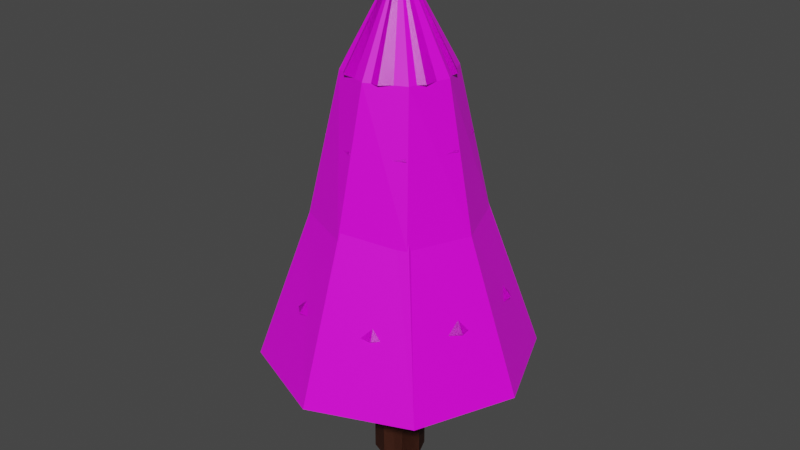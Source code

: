 # Source: Tree.blend  (saved by Blender 2.90.8; exported with 4.5.12 LTS)
import bpy
from mathutils import Matrix  # noqa: F401  (used for matrix-valued properties, if any)

bpy.ops.wm.read_factory_settings(use_empty=True)
scene = bpy.context.scene
scene.name = 'Scene'

# ---- collections
col_lod0 = bpy.data.collections.new('Lod0'); scene.collection.children.link(col_lod0)
col_lod1 = bpy.data.collections.new('Lod1'); scene.collection.children.link(col_lod1)
col_lod2 = bpy.data.collections.new('Lod2'); scene.collection.children.link(col_lod2)
col_lod3 = bpy.data.collections.new('Lod3'); scene.collection.children.link(col_lod3)
col_lod4 = bpy.data.collections.new('Lod4'); scene.collection.children.link(col_lod4)

# ---- images (referenced by path relative to the original .blend; pixels are not part of the script)
import os
ASSET_DIR = os.environ.get("B2B_ASSET_DIR", "")  # directory of the original .blend (textures are referenced by path, not embedded)
HERE = os.path.dirname(os.path.abspath(__file__))  # packed textures are extracted next to this script under _unpacked/

def load_image(name, relpath, width, height, colorspace="sRGB"):
    """Load a texture the original file referenced (path relative to the .blend, or extracted next to this script)."""
    p = next((c for c in (os.path.join(HERE, relpath), os.path.join(ASSET_DIR, relpath)) if relpath and os.path.exists(c)), "")
    if p:
        img = bpy.data.images.load(p, check_existing=True)
        img.name = name
    else:  # same state as the original file: an image datablock whose file is absent (Cycles renders it pink)
        img = bpy.data.images.new(name, width, height)
        img.source = "FILE"
        img.filepath = "//" + (relpath or name)
    img.colorspace_settings.name = colorspace
    return img
img_800px_colourbox6689385_copy_png = load_image('800px_COLOURBOX6689385 copy.png', '800px_COLOURBOX6689385 copy.png', 1024, 1024, 'sRGB')

# ---- materials (node trees are filled in below, after node groups)
mat_material = bpy.data.materials.new('Material')
mat_material.alpha_threshold = 0.0
mat_material.use_transparent_shadow = False
mat_material.line_color = (0.0, 0.0, 0.0, 1.0)
mat_material_001 = bpy.data.materials.new('Material.001')
mat_material_001.use_transparent_shadow = False

# ---- material node trees
mat_material.use_nodes = True; mat_material.node_tree.nodes.clear()
_N = mat_material.node_tree.nodes; _L = mat_material.node_tree.links
n0 = _N.new('ShaderNodeOutputMaterial'); n0.name = 'Material Output'; n0.location = (300, 300)
n1 = _N.new('ShaderNodeBsdfPrincipled'); n1.name = 'Principled BSDF'; n1.location = (10, 300)
n1.distribution = 'GGX'
n1.subsurface_method = 'BURLEY'
n1.inputs[2].default_value = 0.4
n1.inputs[3].default_value = 1.45
n1.inputs[27].default_value = (0.0, 0.0, 0.0, 1.0)
n1.inputs[28].default_value = 1.0
n2 = _N.new('ShaderNodeTexImage'); n2.name = 'Image Texture'; n2.location = (-280, 280)
n2.image = img_800px_colourbox6689385_copy_png
_L.new(n1.outputs[0], n0.inputs[0])
_L.new(n2.outputs[0], n1.inputs[0])
n0.is_active_output = True
mat_material_001.use_nodes = True; mat_material_001.node_tree.nodes.clear()
_N = mat_material_001.node_tree.nodes; _L = mat_material_001.node_tree.links
n0 = _N.new('ShaderNodeBsdfPrincipled'); n0.name = 'Principled BSDF'; n0.location = (10, 300)
n0.distribution = 'GGX'
n0.subsurface_method = 'BURLEY'
n0.inputs[0].default_value = (0.08001, 0.02456, 0.01297, 1.0)
n0.inputs[3].default_value = 1.45
n0.inputs[27].default_value = (0.0, 0.0, 0.0, 1.0)
n0.inputs[28].default_value = 1.0
n1 = _N.new('ShaderNodeOutputMaterial'); n1.name = 'Material Output'; n1.location = (300, 300)
_L.new(n0.outputs[0], n1.inputs[0])
n1.is_active_output = True

# ---- world
world_world = bpy.data.worlds.new('World'); scene.world = world_world
world_world.use_nodes = True; world_world.node_tree.nodes.clear()
_N = world_world.node_tree.nodes; _L = world_world.node_tree.links
n0 = _N.new('ShaderNodeOutputWorld'); n0.name = 'World Output'; n0.location = (300, 300)
n1 = _N.new('ShaderNodeBackground'); n1.name = 'Background'; n1.location = (10, 300)
n1.inputs[0].default_value = (0.05088, 0.05088, 0.05088, 1.0)
_L.new(n1.outputs[0], n0.inputs[0])
n0.is_active_output = True
world_world.color = (0.05088, 0.05088, 0.05088)
world_world.use_sun_shadow = False
world_world.sun_shadow_jitter_overblur = 0.0

# ---- meshes
me_cylinder = bpy.data.meshes.new('Cylinder')
me_cylinder.from_pydata([(-1.913e-08, 0.6331, -1.385), (-1.913e-08, 0.6331, 2.193), (0.4477, 0.4477, -1.385), (0.4477, 0.4477, 2.193), (0.6331, -2.494e-08, -1.385), (0.6331, -2.494e-08, 2.193), (0.4477, -0.4477, -1.385), (0.4477, -0.4477, 2.193), (-7.448e-08, -0.6331, -1.385), (-7.448e-08, -0.6331, 2.193), (-0.4477, -0.4477, -1.385), (-0.4477, -0.4477, 2.193), (-0.6331, 1.028e-08, -1.385), (-0.6331, 1.028e-08, 2.193), (-0.4477, 0.4477, -1.385), (-0.4477, 0.4477, 2.193), (2.413, 2.413, 1.623), (2.813e-08, 3.413, 1.623), (3.413, -1.657e-07, 1.623), (2.413, -2.413, 1.623), (-2.702e-07, -3.413, 1.623), (-2.413, -2.413, 1.623), (-3.413, 2.417e-08, 1.623), (-2.413, 2.413, 1.623), (0.7407, 0.7407, 4.285), (-8.109e-08, 1.047, 4.285), (1.047, -5.086e-08, 4.285), (0.7407, -0.7407, 4.285), (-1.727e-07, -1.047, 4.285), (-0.7407, -0.7407, 4.285), (-1.047, 7.419e-09, 4.285), (-0.7407, 0.7407, 4.285), (0.8729, 2.527, 3.39), (-1.17, 2.404, 3.39), (2.404, 1.17, 3.39), (2.527, -0.8729, 3.39), (1.17, -2.404, 3.39), (-0.8729, -2.527, 3.39), (-2.404, -1.17, 3.39), (-2.527, 0.8729, 3.39), (0.2023, 0.5856, 6.281), (-0.271, 0.5571, 6.281), (0.5571, 0.271, 6.281), (0.5856, -0.2023, 6.281), (0.271, -0.5571, 6.281), (-0.2023, -0.5856, 6.281), (-0.5571, -0.271, 6.281), (-0.5856, 0.2023, 6.281), (1.498, 1.445, 5.356), (0.03749, 2.081, 5.356), (2.081, -0.03749, 5.356), (1.445, -1.498, 5.356), (-0.03749, -2.081, 5.356), (-1.498, -1.445, 5.356), (-2.081, 0.03749, 5.356), (-1.445, 1.498, 5.356), (0.355, 0.3424, 7.939), (0.008882, 0.4931, 7.939), (0.4931, -0.008882, 7.939), (0.3424, -0.355, 7.939), (-0.008882, -0.4931, 7.939), (-0.355, -0.3424, 7.939), (-0.4931, 0.008882, 7.939), (-0.3424, 0.355, 7.939), (1.199, 1.157, 7.262), (0.03001, 1.666, 7.262), (1.666, -0.03001, 7.262), (1.157, -1.199, 7.262), (-0.03001, -1.666, 7.262), (-1.199, -1.157, 7.262), (-1.666, 0.03001, 7.262), (-1.157, 1.199, 7.262), (0.2817, 0.2718, 9.302), (0.007049, 0.3914, 9.302), (0.3914, -0.00705, 9.302), (0.2718, -0.2817, 9.302), (-0.00705, -0.3914, 9.302), (-0.2817, -0.2718, 9.302), (-0.3914, 0.00705, 9.302), (-0.2718, 0.2817, 9.302), (1.246, 0.4382, 8.812), (0.5709, 1.191, 8.812), (1.191, -0.5709, 8.812), (0.4382, -1.246, 8.812), (-0.5709, -1.191, 8.812), (-1.246, -0.4382, 8.812), (-1.191, 0.5709, 8.812), (-0.4382, 1.246, 8.812), (-3.576e-07, -5.96e-08, 11.27)], [], [(0, 1, 3, 2), (2, 3, 5, 4), (4, 5, 7, 6), (6, 7, 9, 8), (8, 9, 11, 10), (10, 11, 13, 12), (12, 13, 15, 14), (14, 15, 1, 0), (16, 17, 25, 24), (17, 23, 31, 25), (22, 21, 29, 30), (20, 19, 27, 28), (18, 16, 24, 26), (23, 22, 30, 31), (21, 20, 28, 29), (19, 18, 26, 27), (34, 32, 40, 42), (39, 38, 46, 47), (37, 36, 44, 45), (35, 34, 42, 43), (32, 33, 41, 40), (33, 39, 47, 41), (38, 37, 45, 46), (36, 35, 43, 44), (51, 50, 58, 59), (48, 49, 57, 56), (49, 55, 63, 57), (54, 53, 61, 62), (52, 51, 59, 60), (50, 48, 56, 58), (55, 54, 62, 63), (53, 52, 60, 61), (68, 67, 75, 76), (66, 64, 72, 74), (71, 70, 78, 79), (69, 68, 76, 77), (67, 66, 74, 75), (64, 65, 73, 72), (65, 71, 79, 73), (70, 69, 77, 78), (80, 88, 82), (81, 88, 80), (82, 88, 83), (83, 88, 84), (84, 88, 85), (85, 88, 86), (87, 88, 81), (86, 88, 87), (15, 23, 17, 1), (13, 22, 23, 15), (11, 21, 22, 13), (9, 20, 21, 11), (7, 19, 20, 9), (5, 18, 19, 7), (3, 16, 18, 5), (1, 17, 16, 3), (31, 39, 33, 25), (30, 38, 39, 31), (29, 37, 38, 30), (28, 36, 37, 29), (27, 35, 36, 28), (26, 34, 35, 27), (24, 32, 34, 26), (25, 33, 32, 24), (47, 54, 55, 41), (46, 53, 54, 47), (45, 52, 53, 46), (44, 51, 52, 45), (43, 50, 51, 44), (42, 48, 50, 43), (40, 49, 48, 42), (41, 55, 49, 40), (62, 70, 71, 63), (61, 69, 70, 62), (60, 68, 69, 61), (59, 67, 68, 60), (58, 66, 67, 59), (56, 64, 66, 58), (57, 65, 64, 56), (63, 71, 65, 57), (78, 85, 86, 79), (77, 84, 85, 78), (76, 83, 84, 77), (75, 82, 83, 76), (74, 80, 82, 75), (72, 81, 80, 74), (73, 87, 81, 72), (79, 86, 87, 73)])
me_cylinder.polygons.foreach_set('material_index', [1, 1, 1, 1, 1, 1, 1, 1, 0, 0, 0, 0, 0, 0, 0, 0, 0, 0, 0, 0, 0, 0, 0, 0, 0, 0, 0, 0, 0, 0, 0, 0, 0, 0, 0, 0, 0, 0, 0, 0, 0, 0, 0, 0, 0, 0, 0, 0, 0, 0, 0, 0, 0, 0, 0, 0, 0, 0, 0, 0, 0, 0, 0, 0, 0, 0, 0, 0, 0, 0, 0, 0, 0, 0, 0, 0, 0, 0, 0, 0, 0, 0, 0, 0, 0, 0, 0, 0])
_uv = me_cylinder.uv_layers.new(name='UVMap')
_uv.uv.foreach_set('vector', [1.0, 0.5, 1.0, 1.0, 0.875, 1.0, 0.875, 0.5, 0.875, 0.5, 0.875, 1.0, 0.75, 1.0, 0.75, 0.5, 0.75, 0.5, 0.75, 1.0, 0.625, 1.0, 0.625, 0.5, 0.625, 0.5, 0.625, 1.0, 0.5, 1.0, 0.5, 0.5, 0.5, 0.5, 0.5, 1.0, 0.375, 1.0, 0.375, 0.5, 0.375, 0.5, 0.375, 1.0, 0.25, 1.0, 0.25, 0.5, 0.25, 0.5, 0.25, 1.0, 0.125, 1.0, 0.125, 0.5, 0.125, 0.5, 0.125, 1.0, 0.0, 1.0, 0.0, 0.5, 0.1372, 0.5293, 0.1372, 0.4321, 0.2899, 0.4429, 0.2899, 0.5644, 0.1372, 0.4321, 0.1372, 0.337, 0.2899, 0.3336, 0.2899, 0.4429, 0.1372, 0.2394, 0.1372, 0.1333, 0.2899, 0.1254, 0.2899, 0.2287, 0.1372, 0.9829, 0.1372, 0.745, 0.2899, 0.8242, 0.2899, 0.9494, 0.1372, 0.6313, 0.1372, 0.5293, 0.2899, 0.5644, 0.2899, 0.6942, 0.1372, 0.337, 0.1372, 0.2394, 0.2899, 0.2287, 0.2899, 0.3336, 0.1372, 0.1333, 0.1372, 0.01915, 0.2899, 0.02832, 0.2899, 0.1254, 0.1372, 0.745, 0.1372, 0.6313, 0.2899, 0.6942, 0.2899, 0.8242, 0.3598, 0.6346, 0.3598, 0.5255, 0.5291, 0.5641, 0.5291, 0.6773, 0.3598, 0.3345, 0.3598, 0.2484, 0.5291, 0.2364, 0.5291, 0.3428, 0.3598, 0.1586, 0.3598, 0.01358, 0.5291, 0.03915, 0.5291, 0.1337, 0.3598, 0.7658, 0.3598, 0.6346, 0.5291, 0.6773, 0.5291, 0.7913, 0.3598, 0.5255, 0.3598, 0.4258, 0.5291, 0.4521, 0.5291, 0.5641, 0.3598, 0.4258, 0.3598, 0.3345, 0.5291, 0.3428, 0.5291, 0.4521, 0.3598, 0.2484, 0.3598, 0.1586, 0.5291, 0.1337, 0.5291, 0.2364, 0.3598, 0.9325, 0.3598, 0.7658, 0.5291, 0.7913, 0.5291, 0.8969, 0.6282, 0.9541, 0.6282, 0.7434, 0.7129, 0.7845, 0.7129, 0.8999, 0.6282, 0.6142, 0.6282, 0.5114, 0.7129, 0.5379, 0.7129, 0.6636, 0.6282, 0.5114, 0.6282, 0.4208, 0.7129, 0.4127, 0.7129, 0.5379, 0.6282, 0.3364, 0.6282, 0.2502, 0.7129, 0.1808, 0.7129, 0.2896, 0.6282, 0.149, 0.6282, 0.01131, 0.7129, 0.009732, 0.7129, 0.09955, 0.6282, 0.7434, 0.6282, 0.6142, 0.7129, 0.6636, 0.7129, 0.7845, 0.6282, 0.4208, 0.6282, 0.3364, 0.7129, 0.2896, 0.7129, 0.4127, 0.6282, 0.2502, 0.6282, 0.149, 0.7129, 0.09955, 0.7129, 0.1808, 0.7804, 0.09486, 0.7804, 0.007371, 0.8952, 0.05731, 0.8952, 0.2645, 0.7804, 0.8293, 0.7804, 0.6645, 0.8952, 0.6346, 0.8952, 0.7082, 0.7804, 0.4165, 0.7804, 0.2978, 0.8952, 0.4097, 0.8952, 0.4842, 0.7804, 0.1803, 0.7804, 0.09486, 0.8952, 0.2645, 0.8952, 0.3364, 0.7804, 0.9296, 0.7804, 0.8293, 0.8952, 0.7082, 0.8952, 0.849, 0.7804, 0.6645, 0.7804, 0.5377, 0.8952, 0.5594, 0.8952, 0.6346, 0.7804, 0.5377, 0.7804, 0.4165, 0.8952, 0.4842, 0.8952, 0.5594, 0.7804, 0.2978, 0.7804, 0.1803, 0.8952, 0.3364, 0.8952, 0.4097, 0.9369, 0.7273, 0.997, 0.4717, 0.9369, 0.7933, 0.9369, 0.6733, 0.997, 0.4717, 0.9369, 0.7273, 0.9369, 0.7933, 0.997, 0.4717, 0.9369, 0.9148, 0.9369, 0.3159, 0.997, 0.4717, 0.9369, 0.4482, 0.9369, 0.4482, 0.997, 0.4717, 0.9369, 0.5183, 0.9369, 0.5183, 0.997, 0.4717, 0.9369, 0.5731, 0.9369, 0.6231, 0.997, 0.4717, 0.9369, 0.6733, 0.9369, 0.5731, 0.997, 0.4717, 0.9369, 0.6231, 0.05605, 0.3374, 0.1372, 0.337, 0.1372, 0.4321, 0.05605, 0.4295, 0.05605, 0.2485, 0.1372, 0.2394, 0.1372, 0.337, 0.05605, 0.3374, 0.05605, 0.1619, 0.1372, 0.1333, 0.1372, 0.2394, 0.05605, 0.2485, 0.05605, 0.09191, 0.1372, 0.01915, 0.1372, 0.1333, 0.05605, 0.1619, 0.05605, 0.7183, 0.1372, 0.745, 0.1372, 0.9829, 0.05605, 0.804, 0.05605, 0.622, 0.1372, 0.6313, 0.1372, 0.745, 0.05605, 0.7183, 0.05605, 0.5247, 0.1372, 0.5293, 0.1372, 0.6313, 0.05605, 0.622, 0.05605, 0.4295, 0.1372, 0.4321, 0.1372, 0.5293, 0.05605, 0.5247, 0.2899, 0.3336, 0.3598, 0.3345, 0.3598, 0.4258, 0.2899, 0.4429, 0.2899, 0.2287, 0.3598, 0.2484, 0.3598, 0.3345, 0.2899, 0.3336, 0.2899, 0.1254, 0.3598, 0.1586, 0.3598, 0.2484, 0.2899, 0.2287, 0.2899, 0.02832, 0.3598, 0.01358, 0.3598, 0.1586, 0.2899, 0.1254, 0.2899, 0.8242, 0.3598, 0.7658, 0.3598, 0.9325, 0.2899, 0.9494, 0.2899, 0.6942, 0.3598, 0.6346, 0.3598, 0.7658, 0.2899, 0.8242, 0.2899, 0.5644, 0.3598, 0.5255, 0.3598, 0.6346, 0.2899, 0.6942, 0.2899, 0.4429, 0.3598, 0.4258, 0.3598, 0.5255, 0.2899, 0.5644, 0.5291, 0.3428, 0.6282, 0.3364, 0.6282, 0.4208, 0.5291, 0.4521, 0.5291, 0.2364, 0.6282, 0.2502, 0.6282, 0.3364, 0.5291, 0.3428, 0.5291, 0.1337, 0.6282, 0.149, 0.6282, 0.2502, 0.5291, 0.2364, 0.5291, 0.03915, 0.6282, 0.01131, 0.6282, 0.149, 0.5291, 0.1337, 0.5291, 0.7913, 0.6282, 0.7434, 0.6282, 0.9541, 0.5291, 0.8969, 0.5291, 0.6773, 0.6282, 0.6142, 0.6282, 0.7434, 0.5291, 0.7913, 0.5291, 0.5641, 0.6282, 0.5114, 0.6282, 0.6142, 0.5291, 0.6773, 0.5291, 0.4521, 0.6282, 0.4208, 0.6282, 0.5114, 0.5291, 0.5641, 0.7129, 0.2896, 0.7804, 0.2978, 0.7804, 0.4165, 0.7129, 0.4127, 0.7129, 0.1808, 0.7804, 0.1803, 0.7804, 0.2978, 0.7129, 0.2896, 0.7129, 0.09955, 0.7804, 0.09486, 0.7804, 0.1803, 0.7129, 0.1808, 0.7129, 0.009732, 0.7804, 0.007371, 0.7804, 0.09486, 0.7129, 0.09955, 0.7129, 0.7845, 0.7804, 0.8293, 0.7804, 0.9296, 0.7129, 0.8999, 0.7129, 0.6636, 0.7804, 0.6645, 0.7804, 0.8293, 0.7129, 0.7845, 0.7129, 0.5379, 0.7804, 0.5377, 0.7804, 0.6645, 0.7129, 0.6636, 0.7129, 0.4127, 0.7804, 0.4165, 0.7804, 0.5377, 0.7129, 0.5379, 0.8952, 0.4097, 0.9369, 0.5183, 0.9369, 0.5731, 0.8952, 0.4842, 0.8952, 0.3364, 0.9369, 0.4482, 0.9369, 0.5183, 0.8952, 0.4097, 0.8952, 0.2645, 0.9369, 0.3159, 0.9369, 0.4482, 0.8952, 0.3364, 0.8952, 0.849, 0.9369, 0.7933, 0.9369, 0.9148, 0.8952, 0.9651, 0.8952, 0.7082, 0.9369, 0.7273, 0.9369, 0.7933, 0.8952, 0.849, 0.8952, 0.6346, 0.9369, 0.6733, 0.9369, 0.7273, 0.8952, 0.7082, 0.8952, 0.5594, 0.9369, 0.6231, 0.9369, 0.6733, 0.8952, 0.6346, 0.8952, 0.4842, 0.9369, 0.5731, 0.9369, 0.6231, 0.8952, 0.5594])
me_cylinder.materials.append(mat_material)
me_cylinder.materials.append(mat_material_001)
me_cylinder.use_remesh_fix_poles = True
me_cylinder.use_remesh_preserve_attributes = False
me_cylinder.use_mirror_vertex_groups = False
me_cylinder.update()
me_cylinder_003 = bpy.data.meshes.new('Cylinder.003')
me_cylinder_003.from_pydata([(-1.913e-08, 0.6331, -1.385), (-1.913e-08, 0.6331, 2.193), (0.4477, 0.4477, -1.385), (0.4477, 0.4477, 2.193), (0.6331, -2.494e-08, -1.385), (0.6331, -2.494e-08, 2.193), (0.4477, -0.4477, -1.385), (0.4477, -0.4477, 2.193), (-7.448e-08, -0.6331, -1.385), (-7.448e-08, -0.6331, 2.193), (-0.4477, -0.4477, -1.385), (-0.4477, -0.4477, 2.193), (-0.6331, 1.028e-08, -1.385), (-0.6331, 1.028e-08, 2.193), (-0.4477, 0.4477, -1.385), (-0.4477, 0.4477, 2.193), (2.413, 2.413, 1.623), (2.813e-08, 3.413, 1.623), (3.413, -1.657e-07, 1.623), (2.413, -2.413, 1.623), (-2.702e-07, -3.413, 1.623), (-2.413, -2.413, 1.623), (-3.413, 2.417e-08, 1.623), (-2.413, 2.413, 1.623), (0.7407, 0.7407, 4.285), (-8.109e-08, 1.047, 4.285), (1.047, -5.086e-08, 4.285), (0.7407, -0.7407, 4.285), (-1.727e-07, -1.047, 4.285), (-0.7407, -0.7407, 4.285), (-1.047, 7.419e-09, 4.285), (-0.7407, 0.7407, 4.285), (0.8729, 2.527, 3.39), (-1.17, 2.404, 3.39), (2.404, 1.17, 3.39), (2.527, -0.8729, 3.39), (1.17, -2.404, 3.39), (-0.8729, -2.527, 3.39), (-2.404, -1.17, 3.39), (-2.527, 0.8729, 3.39), (0.2023, 0.5856, 6.281), (-0.271, 0.5571, 6.281), (0.5571, 0.271, 6.281), (0.5856, -0.2023, 6.281), (0.271, -0.5571, 6.281), (-0.2023, -0.5856, 6.281), (-0.5571, -0.271, 6.281), (-0.5856, 0.2023, 6.281), (1.498, 1.445, 5.356), (0.03749, 2.081, 5.356), (2.081, -0.03749, 5.356), (1.445, -1.498, 5.356), (-0.03749, -2.081, 5.356), (-1.498, -1.445, 5.356), (-2.081, 0.03749, 5.356), (-1.445, 1.498, 5.356), (0.355, 0.3424, 7.939), (0.008882, 0.4931, 7.939), (0.4931, -0.008882, 7.939), (0.3424, -0.355, 7.939), (-0.008882, -0.4931, 7.939), (-0.355, -0.3424, 7.939), (-0.4931, 0.008882, 7.939), (-0.3424, 0.355, 7.939), (1.199, 1.157, 7.262), (0.03001, 1.666, 7.262), (1.666, -0.03001, 7.262), (1.157, -1.199, 7.262), (-0.03001, -1.666, 7.262), (-1.199, -1.157, 7.262), (-1.666, 0.03001, 7.262), (-1.157, 1.199, 7.262), (0.2817, 0.2718, 9.302), (0.007049, 0.3914, 9.302), (0.3914, -0.00705, 9.302), (0.2718, -0.2817, 9.302), (-0.00705, -0.3914, 9.302), (-0.2817, -0.2718, 9.302), (-0.3914, 0.00705, 9.302), (-0.2718, 0.2817, 9.302), (1.246, 0.4382, 8.812), (0.5709, 1.191, 8.812), (1.191, -0.5709, 8.812), (0.4382, -1.246, 8.812), (-0.5709, -1.191, 8.812), (-1.246, -0.4382, 8.812), (-1.191, 0.5709, 8.812), (-0.4382, 1.246, 8.812), (-3.576e-07, -5.96e-08, 11.27)], [], [(0, 1, 3, 2), (2, 3, 5, 4), (4, 5, 7, 6), (6, 7, 9, 8), (8, 9, 11, 10), (10, 11, 13, 12), (12, 13, 15, 14), (14, 15, 1, 0), (16, 17, 25, 24), (17, 23, 31, 25), (22, 21, 29, 30), (20, 19, 27, 28), (18, 16, 24, 26), (23, 22, 30, 31), (21, 20, 28, 29), (19, 18, 26, 27), (34, 32, 40, 42), (39, 38, 46, 47), (37, 36, 44, 45), (35, 34, 42, 43), (32, 33, 41, 40), (33, 39, 47, 41), (38, 37, 45, 46), (36, 35, 43, 44), (51, 50, 58, 59), (48, 49, 57, 56), (49, 55, 63, 57), (54, 53, 61, 62), (52, 51, 59, 60), (50, 48, 56, 58), (55, 54, 62, 63), (53, 52, 60, 61), (68, 67, 75, 76), (66, 64, 72, 74), (71, 70, 78, 79), (69, 68, 76, 77), (67, 66, 74, 75), (64, 65, 73, 72), (65, 71, 79, 73), (70, 69, 77, 78), (80, 88, 82), (81, 88, 80), (82, 88, 83), (83, 88, 84), (84, 88, 85), (85, 88, 86), (87, 88, 81), (86, 88, 87)])
me_cylinder_003.polygons.foreach_set('material_index', [1, 1, 1, 1, 1, 1, 1, 1, 0, 0, 0, 0, 0, 0, 0, 0, 0, 0, 0, 0, 0, 0, 0, 0, 0, 0, 0, 0, 0, 0, 0, 0, 0, 0, 0, 0, 0, 0, 0, 0, 0, 0, 0, 0, 0, 0, 0, 0])
_uv = me_cylinder_003.uv_layers.new(name='UVMap')
_uv.uv.foreach_set('vector', [1.0, 0.5, 1.0, 1.0, 0.875, 1.0, 0.875, 0.5, 0.875, 0.5, 0.875, 1.0, 0.75, 1.0, 0.75, 0.5, 0.75, 0.5, 0.75, 1.0, 0.625, 1.0, 0.625, 0.5, 0.625, 0.5, 0.625, 1.0, 0.5, 1.0, 0.5, 0.5, 0.5, 0.5, 0.5, 1.0, 0.375, 1.0, 0.375, 0.5, 0.375, 0.5, 0.375, 1.0, 0.25, 1.0, 0.25, 0.5, 0.25, 0.5, 0.25, 1.0, 0.125, 1.0, 0.125, 0.5, 0.125, 0.5, 0.125, 1.0, 0.0, 1.0, 0.0, 0.5, 0.1372, 0.5293, 0.1372, 0.4321, 0.2899, 0.4429, 0.2899, 0.5644, 0.1372, 0.4321, 0.1372, 0.337, 0.2899, 0.3336, 0.2899, 0.4429, 0.1372, 0.2394, 0.1372, 0.1333, 0.2899, 0.1254, 0.2899, 0.2287, 0.1372, 0.9829, 0.1372, 0.745, 0.2899, 0.8242, 0.2899, 0.9494, 0.1372, 0.6313, 0.1372, 0.5293, 0.2899, 0.5644, 0.2899, 0.6942, 0.1372, 0.337, 0.1372, 0.2394, 0.2899, 0.2287, 0.2899, 0.3336, 0.1372, 0.1333, 0.1372, 0.01915, 0.2899, 0.02832, 0.2899, 0.1254, 0.1372, 0.745, 0.1372, 0.6313, 0.2899, 0.6942, 0.2899, 0.8242, 0.3598, 0.6346, 0.3598, 0.5255, 0.5291, 0.5641, 0.5291, 0.6773, 0.3598, 0.3345, 0.3598, 0.2484, 0.5291, 0.2364, 0.5291, 0.3428, 0.3598, 0.1586, 0.3598, 0.01358, 0.5291, 0.03915, 0.5291, 0.1337, 0.3598, 0.7658, 0.3598, 0.6346, 0.5291, 0.6773, 0.5291, 0.7913, 0.3598, 0.5255, 0.3598, 0.4258, 0.5291, 0.4521, 0.5291, 0.5641, 0.3598, 0.4258, 0.3598, 0.3345, 0.5291, 0.3428, 0.5291, 0.4521, 0.3598, 0.2484, 0.3598, 0.1586, 0.5291, 0.1337, 0.5291, 0.2364, 0.3598, 0.9325, 0.3598, 0.7658, 0.5291, 0.7913, 0.5291, 0.8969, 0.6282, 0.9541, 0.6282, 0.7434, 0.7129, 0.7845, 0.7129, 0.8999, 0.6282, 0.6142, 0.6282, 0.5114, 0.7129, 0.5379, 0.7129, 0.6636, 0.6282, 0.5114, 0.6282, 0.4208, 0.7129, 0.4127, 0.7129, 0.5379, 0.6282, 0.3364, 0.6282, 0.2502, 0.7129, 0.1808, 0.7129, 0.2896, 0.6282, 0.149, 0.6282, 0.01131, 0.7129, 0.009732, 0.7129, 0.09955, 0.6282, 0.7434, 0.6282, 0.6142, 0.7129, 0.6636, 0.7129, 0.7845, 0.6282, 0.4208, 0.6282, 0.3364, 0.7129, 0.2896, 0.7129, 0.4127, 0.6282, 0.2502, 0.6282, 0.149, 0.7129, 0.09955, 0.7129, 0.1808, 0.7804, 0.09486, 0.7804, 0.007371, 0.8952, 0.05731, 0.8952, 0.2645, 0.7804, 0.8293, 0.7804, 0.6645, 0.8952, 0.6346, 0.8952, 0.7082, 0.7804, 0.4165, 0.7804, 0.2978, 0.8952, 0.4097, 0.8952, 0.4842, 0.7804, 0.1803, 0.7804, 0.09486, 0.8952, 0.2645, 0.8952, 0.3364, 0.7804, 0.9296, 0.7804, 0.8293, 0.8952, 0.7082, 0.8952, 0.849, 0.7804, 0.6645, 0.7804, 0.5377, 0.8952, 0.5594, 0.8952, 0.6346, 0.7804, 0.5377, 0.7804, 0.4165, 0.8952, 0.4842, 0.8952, 0.5594, 0.7804, 0.2978, 0.7804, 0.1803, 0.8952, 0.3364, 0.8952, 0.4097, 0.9369, 0.7273, 0.997, 0.4717, 0.9369, 0.7933, 0.9369, 0.6733, 0.997, 0.4717, 0.9369, 0.7273, 0.9369, 0.7933, 0.997, 0.4717, 0.9369, 0.9148, 0.9369, 0.3159, 0.997, 0.4717, 0.9369, 0.4482, 0.9369, 0.4482, 0.997, 0.4717, 0.9369, 0.5183, 0.9369, 0.5183, 0.997, 0.4717, 0.9369, 0.5731, 0.9369, 0.6231, 0.997, 0.4717, 0.9369, 0.6733, 0.9369, 0.5731, 0.997, 0.4717, 0.9369, 0.6231])
me_cylinder_003.materials.append(mat_material)
me_cylinder_003.materials.append(mat_material_001)
me_cylinder_003.use_remesh_fix_poles = True
me_cylinder_003.use_remesh_preserve_attributes = False
me_cylinder_003.use_mirror_vertex_groups = False
me_cylinder_003.update()
me_cylinder_004 = bpy.data.meshes.new('Cylinder.004')
me_cylinder_004.from_pydata([(-1.913e-08, 0.6331, -1.385), (-1.913e-08, 0.6331, 2.193), (0.6331, -2.494e-08, -1.385), (0.6331, -2.494e-08, 2.193), (-7.448e-08, -0.6331, -1.385), (-7.448e-08, -0.6331, 2.193), (-0.6331, 1.028e-08, -1.385), (-0.6331, 1.028e-08, 2.193), (2.413, 2.413, 1.623), (2.813e-08, 3.413, 1.623), (3.413, -1.657e-07, 1.623), (2.413, -2.413, 1.623), (-2.702e-07, -3.413, 1.623), (-2.413, -2.413, 1.623), (-3.413, 2.417e-08, 1.623), (-2.413, 2.413, 1.623), (1.498, 1.445, 5.356), (0.03749, 2.081, 5.356), (2.081, -0.03749, 5.356), (1.445, -1.498, 5.356), (-0.03749, -2.081, 5.356), (-1.498, -1.445, 5.356), (-2.081, 0.03749, 5.356), (-1.445, 1.498, 5.356), (1.319, 0.06327, 8.812), (0.8879, 0.9773, 8.812), (0.9773, -0.8879, 8.812), (0.06327, -1.319, 8.812), (-0.8879, -0.9773, 8.812), (-1.319, -0.06327, 8.812), (-0.9773, 0.8879, 8.812), (-0.06327, 1.319, 8.812), (-3.576e-07, -5.96e-08, 11.27)], [], [(0, 6, 7, 1), (2, 0, 1, 3), (3, 5, 4, 2), (5, 7, 6, 4), (17, 31, 25, 16), (16, 25, 24, 18), (18, 24, 26, 19), (19, 26, 27, 20), (20, 27, 28, 21), (21, 28, 29, 22), (22, 29, 30, 23), (23, 30, 31, 17), (24, 32, 26), (25, 32, 24), (26, 32, 27), (27, 32, 28), (28, 32, 29), (29, 32, 30), (31, 32, 25), (30, 32, 31), (8, 16, 18, 10), (9, 17, 16, 8), (15, 23, 17, 9), (14, 22, 23, 15), (13, 21, 22, 14), (12, 20, 21, 13), (11, 19, 20, 12), (10, 18, 19, 11)])
me_cylinder_004.polygons.foreach_set('material_index', [1, 1, 1, 1, 0, 0, 0, 0, 0, 0, 0, 0, 0, 0, 0, 0, 0, 0, 0, 0, 0, 0, 0, 0, 0, 0, 0, 0])
_uv = me_cylinder_004.uv_layers.new(name='UVMap')
_uv.uv.foreach_set('vector', [1.0, 0.5, 0.25, 0.5, 0.25, 1.0, 1.0, 1.0, 0.75, 0.5, 1.0, 0.5, 1.0, 1.0, 0.75, 1.0, 0.75, 1.0, 0.5, 1.0, 0.5, 0.5, 0.75, 0.5, 0.5, 1.0, 0.25, 1.0, 0.25, 0.5, 0.5, 0.5, 0.6282, 0.5114, 0.9369, 0.6231, 0.9369, 0.6733, 0.6282, 0.6142, 0.6282, 0.6142, 0.9369, 0.6733, 0.9369, 0.7273, 0.6282, 0.7434, 0.6282, 0.7434, 0.9369, 0.7273, 0.9369, 0.7933, 0.6282, 0.01131, 0.6282, 0.01131, 0.9369, 0.7933, 0.9369, 0.9148, 0.6282, 0.149, 0.6282, 0.149, 0.9369, 0.3159, 0.9369, 0.4482, 0.6282, 0.2502, 0.6282, 0.2502, 0.9369, 0.4482, 0.9369, 0.5183, 0.6282, 0.3364, 0.6282, 0.3364, 0.9369, 0.5183, 0.9369, 0.5731, 0.6282, 0.4208, 0.6282, 0.4208, 0.9369, 0.5731, 0.9369, 0.6231, 0.6282, 0.5114, 0.9369, 0.7273, 0.997, 0.4717, 0.9369, 0.7933, 0.9369, 0.6733, 0.997, 0.4717, 0.9369, 0.7273, 0.9369, 0.7933, 0.997, 0.4717, 0.9369, 0.9148, 0.9369, 0.3159, 0.997, 0.4717, 0.9369, 0.4482, 0.9369, 0.4482, 0.997, 0.4717, 0.9369, 0.5183, 0.9369, 0.5183, 0.997, 0.4717, 0.9369, 0.5731, 0.9369, 0.6231, 0.997, 0.4717, 0.9369, 0.6733, 0.9369, 0.5731, 0.997, 0.4717, 0.9369, 0.6231, 0.1372, 0.5293, 0.6282, 0.6142, 0.6282, 0.7434, 0.1372, 0.6313, 0.1372, 0.4321, 0.6282, 0.5114, 0.6282, 0.6142, 0.1372, 0.5293, 0.1372, 0.337, 0.6282, 0.4208, 0.6282, 0.5114, 0.1372, 0.4321, 0.1372, 0.2394, 0.6282, 0.3364, 0.6282, 0.4208, 0.1372, 0.337, 0.1372, 0.1333, 0.6282, 0.2502, 0.6282, 0.3364, 0.1372, 0.2394, 0.1372, 0.01915, 0.6282, 0.149, 0.6282, 0.2502, 0.1372, 0.1333, 0.1372, 0.745, 0.6282, 0.01131, 0.6282, 0.149, 0.1372, 0.01915, 0.1372, 0.6313, 0.6282, 0.7434, 0.6282, 0.9541, 0.1372, 0.745])
me_cylinder_004.materials.append(mat_material)
me_cylinder_004.materials.append(mat_material_001)
me_cylinder_004.use_remesh_fix_poles = True
me_cylinder_004.use_remesh_preserve_attributes = False
me_cylinder_004.use_mirror_vertex_groups = False
me_cylinder_004.update()
me_cylinder_005 = bpy.data.meshes.new('Cylinder.005')
me_cylinder_005.from_pydata([(-1.913e-08, 0.6331, -1.385), (-1.913e-08, 0.6331, 2.193), (0.6331, -2.494e-08, -1.385), (0.6331, -2.494e-08, 2.193), (-7.448e-08, -0.6331, -1.385), (-7.448e-08, -0.6331, 2.193), (-0.6331, 1.028e-08, -1.385), (-0.6331, 1.028e-08, 2.193), (2.413, 2.413, 1.623), (2.813e-08, 3.413, 1.623), (2.413, -2.413, 1.623), (-2.702e-07, -3.413, 1.623), (-3.413, 2.417e-08, 1.623), (-3.576e-07, -5.96e-08, 11.27)], [], [(0, 6, 7, 1), (2, 0, 1, 3), (3, 5, 4, 2), (5, 7, 6, 4), (12, 13, 9), (9, 13, 8), (10, 13, 11), (11, 13, 12), (8, 13, 10)])
me_cylinder_005.polygons.foreach_set('material_index', [1, 1, 1, 1, 0, 0, 0, 0, 0])
_uv = me_cylinder_005.uv_layers.new(name='UVMap')
_uv.uv.foreach_set('vector', [1.0, 0.5, 0.25, 0.5, 0.25, 1.0, 1.0, 1.0, 0.75, 0.5, 1.0, 0.5, 1.0, 1.0, 0.75, 1.0, 0.75, 1.0, 0.5, 1.0, 0.5, 0.5, 0.75, 0.5, 0.5, 1.0, 0.25, 1.0, 0.25, 0.5, 0.5, 0.5, 0.1372, 0.2394, 0.997, 0.4717, 0.1372, 0.4321, 0.1372, 0.4321, 0.997, 0.4717, 0.1372, 0.5293, 0.1372, 0.745, 0.997, 0.4717, 0.1372, 0.01915, 0.1372, 0.01915, 0.997, 0.4717, 0.1372, 0.2394, 0.1372, 0.5293, 0.997, 0.4717, 0.1372, 0.745])
me_cylinder_005.materials.append(mat_material)
me_cylinder_005.materials.append(mat_material_001)
me_cylinder_005.use_remesh_fix_poles = True
me_cylinder_005.use_remesh_preserve_attributes = False
me_cylinder_005.use_mirror_vertex_groups = False
me_cylinder_005.update()
me_cylinder_006 = bpy.data.meshes.new('Cylinder.006')
me_cylinder_006.from_pydata([(-1.913e-08, 0.6331, -1.385), (-1.913e-08, 0.6331, 2.193), (-7.448e-08, -0.6331, -1.385), (-7.448e-08, -0.6331, 2.193), (2.006, 2.79, 1.623), (1.843, -2.383, 1.623), (-3.026, -0.2137, 1.623), (-3.576e-07, -5.96e-08, 11.27)], [], [(0, 2, 3, 1), (3, 2, 0, 1), (4, 6, 7), (4, 7, 5), (5, 7, 6)])
me_cylinder_006.polygons.foreach_set('material_index', [1, 1, 0, 0, 0])
_uv = me_cylinder_006.uv_layers.new(name='UVMap')
_uv.uv.foreach_set('vector', [1.0, 0.5, 0.5, 0.5, 0.5, 1.0, 1.0, 1.0, 0.5, 1.0, 0.5, 0.5, 1.0, 0.5, 1.0, 1.0, 0.1372, 0.5293, 0.1372, 0.2394, 0.997, 0.4717, 0.1372, 0.5293, 0.997, 0.4717, 0.1372, 0.745, 0.1372, 0.745, 0.997, 0.4717, 0.1372, 0.2394])
me_cylinder_006.materials.append(mat_material)
me_cylinder_006.materials.append(mat_material_001)
me_cylinder_006.use_remesh_fix_poles = True
me_cylinder_006.use_remesh_preserve_attributes = False
me_cylinder_006.use_mirror_vertex_groups = False
me_cylinder_006.update()

# ---- objects
ob_lod0 = bpy.data.objects.new('lod0', me_cylinder)
ob_lod1 = bpy.data.objects.new('lod1', me_cylinder_003)
ob_lod2 = bpy.data.objects.new('lod2', me_cylinder_004)
ob_lod3 = bpy.data.objects.new('lod3', me_cylinder_005)
ob_lod4 = bpy.data.objects.new('lod4', me_cylinder_006)

# ---- transforms, parenting, visibility, modifiers, constraints
ob_lod0.location = (0.0, 0.0, 0.0)
ob_lod0.lineart.crease_threshold = 0.0
ob_lod1.location = (0.0, 0.0, 0.0)
ob_lod1.lineart.crease_threshold = 0.0
ob_lod2.location = (0.0, 0.0, 0.0)
ob_lod2.lineart.crease_threshold = 0.0
ob_lod3.location = (0.0, 0.0, 0.0)
ob_lod3.lineart.crease_threshold = 0.0
ob_lod4.location = (0.0, 0.0, 0.0)
ob_lod4.lineart.crease_threshold = 0.0

# ---- collection membership
col_lod0.objects.link(ob_lod0)
col_lod1.objects.link(ob_lod1)
col_lod2.objects.link(ob_lod2)
col_lod3.objects.link(ob_lod3)
col_lod4.objects.link(ob_lod4)

# ---- scene / render settings (as saved in the file)
scene.frame_start = 1; scene.frame_end = 250; scene.frame_set(1)
scene.render.engine = 'BLENDER_EEVEE_NEXT'
scene.cycles.use_denoising = False
scene.cycles.samples = 128
scene.cycles.sampling_pattern = 'TABULATED_SOBOL'
scene.cycles.use_adaptive_sampling = False
scene.cycles.use_light_tree = False
scene.view_settings.view_transform = 'Filmic'
bpy.context.view_layer.update()

# ---- added for rendering (the .blend has no active camera and no usable light): camera, sun
cam_auto = bpy.data.cameras.new('AutoCamera')
cam_auto.lens = 50.0
cam_auto.sensor_width = 36.0
cam_auto.clip_end = 1000.0
ob_auto_camera = bpy.data.objects.new('AutoCamera', cam_auto)
scene.collection.objects.link(ob_auto_camera)
ob_auto_camera.location = (14.7251, -17.6701, 16.7221)
ob_auto_camera.rotation_euler = (1.09748, -7.21219e-08, 0.694738)
scene.camera = ob_auto_camera
light_auto_sun = bpy.data.lights.new('AutoSun', 'SUN')
light_auto_sun.energy = 3.0
light_auto_sun.angle = 0.0523599
ob_auto_sun = bpy.data.objects.new('AutoSun', light_auto_sun)
scene.collection.objects.link(ob_auto_sun)
ob_auto_sun.rotation_euler = (0.872665, 0.174533, 0.523599)
bpy.context.view_layer.update()
